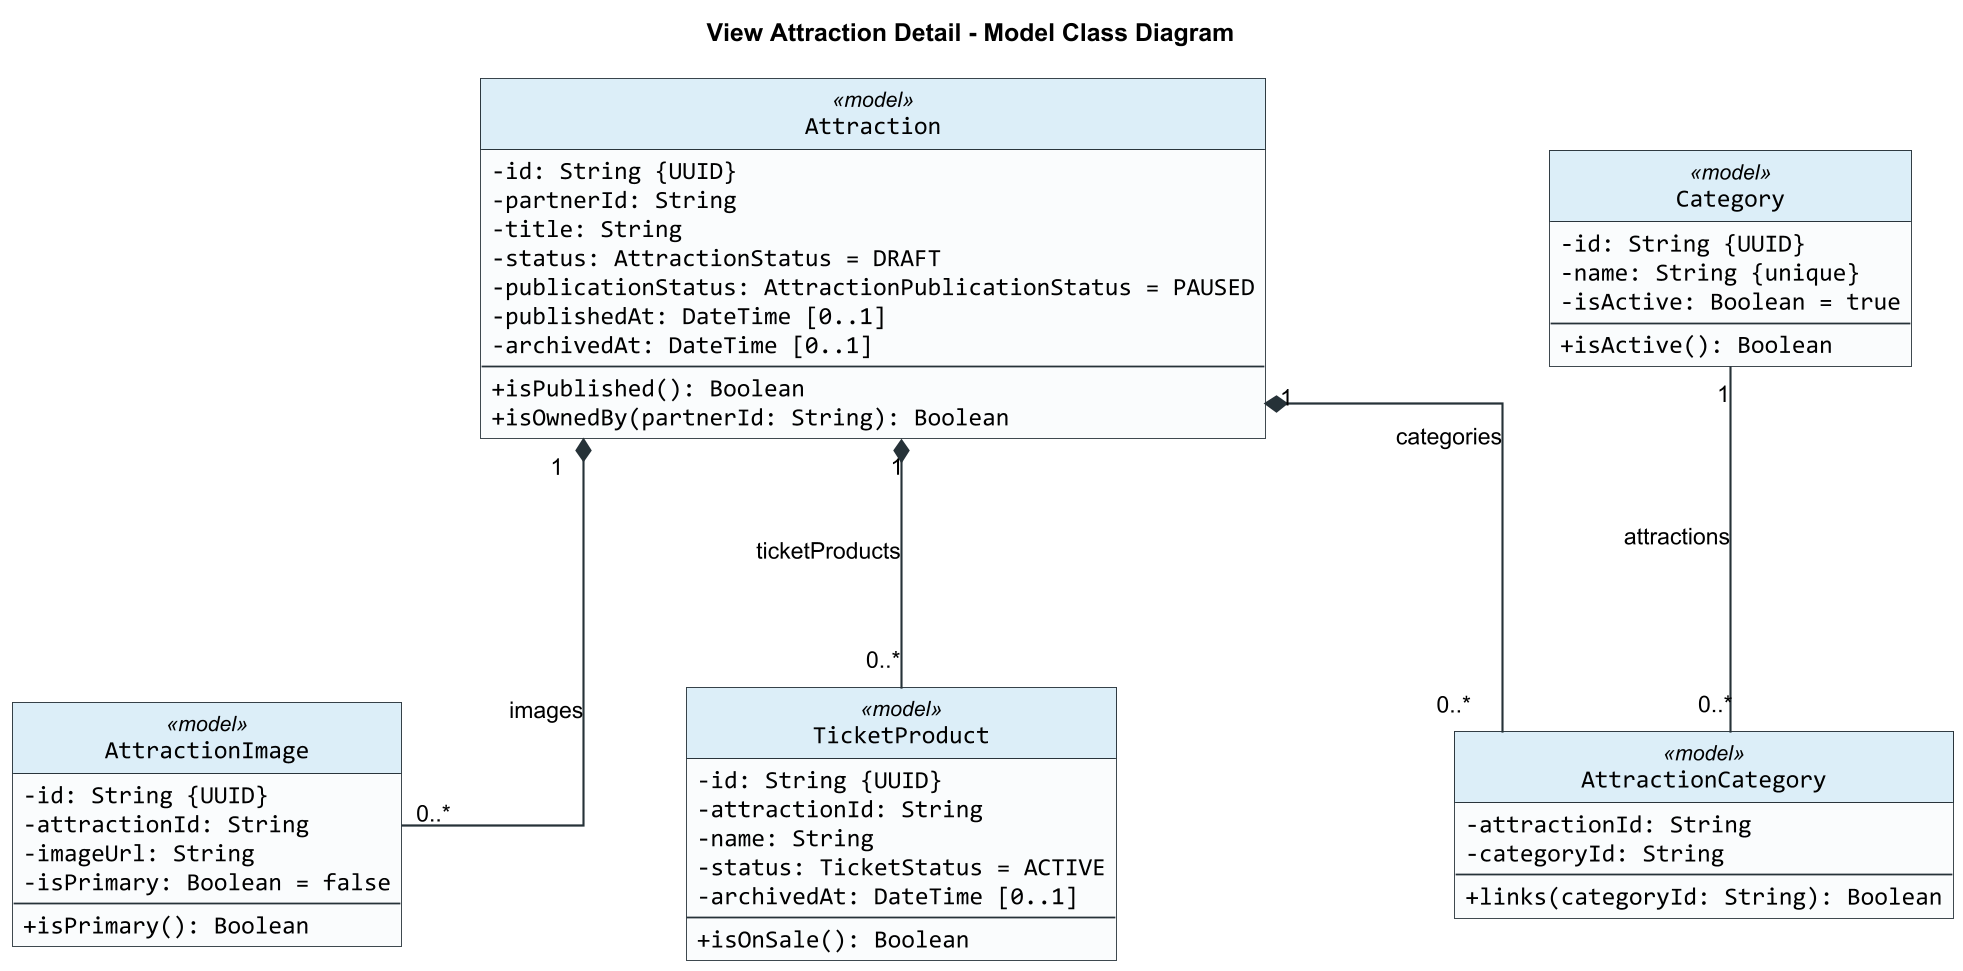

The diagram above was rendered by PlantUML. Its source (embedded in the PNG):
@startuml
title View Attraction Detail - Model Class Diagram

skinparam backgroundColor #FFFFFF
skinparam shadowing false
skinparam roundCorner 0
skinparam dpi 170
skinparam defaultFontName Arial
skinparam classFontName Arial
skinparam classAttributeFontName Consolas
skinparam classAttributeIconSize 0
skinparam classBorderColor #263238
skinparam classBackgroundColor #FAFCFD
skinparam classHeaderBackgroundColor #DCEEF8
skinparam ArrowColor #263238
skinparam ArrowThickness 1.2
skinparam linetype ortho
skinparam nodesep 160
skinparam ranksep 140
hide circle

class Attraction <<model>> {
  -id: String {UUID}
  -partnerId: String
  -title: String
  -status: AttractionStatus = DRAFT
  -publicationStatus: AttractionPublicationStatus = PAUSED
  -publishedAt: DateTime [0..1]
  -archivedAt: DateTime [0..1]
  --
  +isPublished(): Boolean
  +isOwnedBy(partnerId: String): Boolean
}

class Category <<model>> {
  -id: String {UUID}
  -name: String {unique}
  -isActive: Boolean = true
  --
  +isActive(): Boolean
}

class AttractionImage <<model>> {
  -id: String {UUID}
  -attractionId: String
  -imageUrl: String
  -isPrimary: Boolean = false
  --
  +isPrimary(): Boolean
}

class AttractionCategory <<model>> {
  -attractionId: String
  -categoryId: String
  --
  +links(categoryId: String): Boolean
}

class TicketProduct <<model>> {
  -id: String {UUID}
  -attractionId: String
  -name: String
  -status: TicketStatus = ACTIVE
  -archivedAt: DateTime [0..1]
  --
  +isOnSale(): Boolean
}

Attraction "1" *-- "0..*" AttractionImage : images
Attraction "1" *-- "0..*" AttractionCategory : categories
Category "1" -- "0..*" AttractionCategory : attractions
Attraction "1" *-- "0..*" TicketProduct : ticketProducts

@enduml